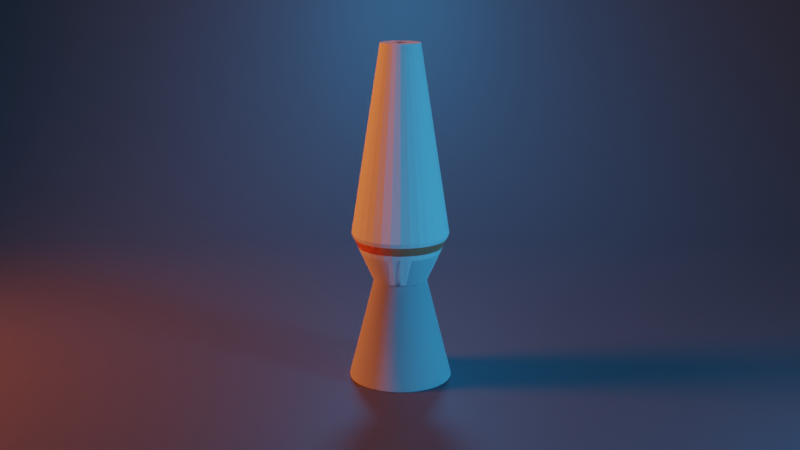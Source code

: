 # Source: LavaLamp.blend  (saved by Blender 3.1.7; exported with 4.5.12 LTS)
import bpy
from mathutils import Matrix  # noqa: F401  (used for matrix-valued properties, if any)

bpy.ops.wm.read_factory_settings(use_empty=True)
scene = bpy.context.scene
scene.name = 'Scene'

# ---- materials (node trees are filled in below, after node groups)
mat_lamp = bpy.data.materials.new('Lamp')
mat_lamp.use_transparent_shadow = False
mat_glass = bpy.data.materials.new('Glass')
mat_glass.use_transparent_shadow = False
mat_glass.use_raytrace_refraction = True
mat_glass.use_screen_refraction = True
mat_glass.thickness_mode = 'SLAB'
mat_plasma = bpy.data.materials.new('Plasma')
mat_plasma.use_transparent_shadow = False
mat_background = bpy.data.materials.new('Background')
mat_background.use_transparent_shadow = False

# ---- material node trees
mat_lamp.use_nodes = True; mat_lamp.node_tree.nodes.clear()
_N = mat_lamp.node_tree.nodes; _L = mat_lamp.node_tree.links
n0 = _N.new('ShaderNodeBsdfPrincipled'); n0.name = 'Principled BSDF'; n0.location = (10, 300)
n0.distribution = 'GGX'
n0.subsurface_method = 'RANDOM_WALK_SKIN'
n0.inputs[1].default_value = 0.515
n0.inputs[2].default_value = 1.0
n0.inputs[3].default_value = 1.45
n0.inputs[27].default_value = (0.0, 0.0, 0.0, 1.0)
n0.inputs[28].default_value = 1.0
n1 = _N.new('ShaderNodeOutputMaterial'); n1.name = 'Material Output'; n1.location = (300, 300)
_L.new(n0.outputs[0], n1.inputs[0])
n1.is_active_output = True
mat_glass.use_nodes = True; mat_glass.node_tree.nodes.clear()
_N = mat_glass.node_tree.nodes; _L = mat_glass.node_tree.links
n0 = _N.new('ShaderNodeBsdfPrincipled'); n0.name = 'Principled BSDF'; n0.location = (10, 300)
n0.distribution = 'GGX'
n0.subsurface_method = 'RANDOM_WALK_SKIN'
n0.inputs[0].default_value = (1.0, 0.2377, 0.1055, 1.0)
n0.inputs[2].default_value = 0.0
n0.inputs[3].default_value = 1.1
n0.inputs[18].default_value = 1.0
n0.inputs[27].default_value = (0.0, 0.0, 0.0, 1.0)
n0.inputs[28].default_value = 1.0
n1 = _N.new('ShaderNodeOutputMaterial'); n1.name = 'Material Output'; n1.location = (300, 300)
_L.new(n0.outputs[0], n1.inputs[0])
n1.is_active_output = True
mat_plasma.use_nodes = True; mat_plasma.node_tree.nodes.clear()
_N = mat_plasma.node_tree.nodes; _L = mat_plasma.node_tree.links
n0 = _N.new('ShaderNodeOutputMaterial'); n0.name = 'Material Output'; n0.location = (661, 506)
n1 = _N.new('ShaderNodeMixShader'); n1.name = 'Mix Shader.001'; n1.location = (456, 469)
n2 = _N.new('ShaderNodeFresnel'); n2.name = 'Fresnel'; n2.location = (-356, 582)
n2.inputs[0].default_value = 1.15
n3 = _N.new('ShaderNodeValToRGB'); n3.name = 'ColorRamp'; n3.location = (-127, 626)
while len(n3.color_ramp.elements) > 1: n3.color_ramp.elements.remove(n3.color_ramp.elements[-1])
n3.color_ramp.elements[0].position = 0.0; n3.color_ramp.elements[0].color = (0.0, 0.0, 0.0, 1.0)
_e = n3.color_ramp.elements.new(0.1718); _e.color = (1.0, 1.0, 1.0, 1.0)
n4 = _N.new('ShaderNodeBsdfPrincipled'); n4.name = 'Principled BSDF'; n4.location = (-128, 331)
n4.distribution = 'GGX'
n4.subsurface_method = 'RANDOM_WALK_SKIN'
n4.inputs[0].default_value = (0.328, 0.328, 0.328, 1.0)
n4.inputs[3].default_value = 1.45
n4.inputs[8].default_value = 1.0
n4.inputs[10].default_value = 1.0
n4.inputs[27].default_value = (0.0, 0.0, 0.0, 1.0)
n4.inputs[28].default_value = 1.0
n5 = _N.new('ShaderNodeEmission'); n5.name = 'Emission'; n5.location = (234, 263)
n5.inputs[0].default_value = (0.7991, 0.7991, 0.7991, 1.0)
n5.inputs[1].default_value = 3.9
_L.new(n2.outputs[0], n3.inputs[0])
_L.new(n4.outputs[0], n1.inputs[1])
_L.new(n5.outputs[0], n1.inputs[2])
_L.new(n3.outputs[0], n1.inputs[0])
_L.new(n1.outputs[0], n0.inputs[0])
n0.is_active_output = True
mat_background.use_nodes = True; mat_background.node_tree.nodes.clear()
_N = mat_background.node_tree.nodes; _L = mat_background.node_tree.links
n0 = _N.new('ShaderNodeBsdfPrincipled'); n0.name = 'Principled BSDF'; n0.location = (10, 300)
n0.distribution = 'GGX'
n0.subsurface_method = 'RANDOM_WALK_SKIN'
n0.inputs[0].default_value = (0.1107, 0.1107, 0.1107, 1.0)
n0.inputs[3].default_value = 1.45
n0.inputs[27].default_value = (0.0, 0.0, 0.0, 1.0)
n0.inputs[28].default_value = 1.0
n1 = _N.new('ShaderNodeOutputMaterial'); n1.name = 'Material Output'; n1.location = (300, 300)
_L.new(n0.outputs[0], n1.inputs[0])
n1.is_active_output = True

# ---- world
world_world = bpy.data.worlds.new('World'); scene.world = world_world
world_world.use_nodes = True; world_world.node_tree.nodes.clear()
_N = world_world.node_tree.nodes; _L = world_world.node_tree.links
n0 = _N.new('ShaderNodeOutputWorld'); n0.name = 'World Output'; n0.location = (300, 300)
n1 = _N.new('ShaderNodeBackground'); n1.name = 'Background'; n1.location = (10, 300)
n1.inputs[0].default_value = (0.05088, 0.05088, 0.05088, 1.0)
_L.new(n1.outputs[0], n0.inputs[0])
n0.is_active_output = True
world_world.color = (0.05088, 0.05088, 0.05088)
world_world.use_sun_shadow = False
world_world.sun_shadow_jitter_overblur = 0.0

# ---- cameras
cam_camera = bpy.data.cameras.new('Camera')

# ---- lights
light_area = bpy.data.lights.new('Area', 'AREA')
light_area.color = (0.7991, 0.1274, 0.009134)
light_area.transmission_factor = 0.0
light_area.energy = 60.24
light_area.shadow_soft_size = 2.27
light_area.shadow_maximum_resolution = 0.006
light_area.use_absolute_resolution = True
light_area.shape = 'RECTANGLE'
light_area.size = 2.27
light_area.size_y = 2.09
light_area_001 = bpy.data.lights.new('Area.001', 'AREA')
light_area_001.color = (0.009133, 0.3278, 0.7991)
light_area_001.transmission_factor = 0.0
light_area_001.energy = 25.21
light_area_001.shadow_soft_size = 1.79
light_area_001.shadow_maximum_resolution = 0.006
light_area_001.use_absolute_resolution = True
light_area_001.shape = 'RECTANGLE'
light_area_001.size = 1.79
light_area_001.size_y = 0.57
light_area_002 = bpy.data.lights.new('Area.002', 'AREA')
light_area_002.color = (0.009133, 0.3278, 0.7991)
light_area_002.transmission_factor = 0.0
light_area_002.energy = 18.69
light_area_002.shadow_soft_size = 1.0
light_area_002.shadow_maximum_resolution = 0.006
light_area_002.use_absolute_resolution = True
light_area_002.size = 1.0
light_area_002.size_y = 1.0

# ---- meshes
me_circle_009 = bpy.data.meshes.new('Circle.009')
me_circle_009.from_pydata([(0.0, 0.1052, 0.0), (-0.02052, 0.1032, 0.0), (-0.04026, 0.09719, 0.0), (-0.05844, 0.08747, 0.0), (-0.07439, 0.07439, 0.0), (-0.08747, 0.05844, 0.0), (-0.09719, 0.04026, 0.0), (-0.1032, 0.02052, 0.0), (-0.1052, -4.598e-09, 0.0), (-0.1032, -0.02052, 0.0), (-0.09719, -0.04026, 0.0), (-0.08747, -0.05844, 0.0), (-0.07439, -0.07439, 0.0), (-0.05844, -0.08747, 0.0), (-0.04026, -0.09719, 0.0), (-0.02052, -0.1032, 0.0), (9.197e-09, -0.1052, 0.0), (0.02052, -0.1032, 0.0), (0.04026, -0.09719, 0.0), (0.05844, -0.08747, 0.0), (0.07439, -0.07439, 0.0), (0.08747, -0.05844, 0.0), (0.09719, -0.04026, 0.0), (0.1032, -0.02052, 0.0), (0.1052, 1.254e-09, 0.0), (0.1032, 0.02052, 0.0), (0.09719, 0.04026, 0.0), (0.08747, 0.05844, 0.0), (0.07439, 0.07439, 0.0), (0.05844, 0.08747, 0.0), (0.04026, 0.09719, 0.0), (0.02052, 0.1032, 0.0), (-0.0105, 0.05277, 0.2042), (4.935e-10, 0.05381, 0.2042), (-0.02059, 0.04971, 0.2042), (-0.02989, 0.04474, 0.2042), (-0.03805, 0.03805, 0.2042), (-0.04474, 0.02989, 0.2042), (-0.04971, 0.02059, 0.2042), (-0.05277, 0.0105, 0.2042), (-0.05381, -2.686e-08, 0.2042), (-0.05277, -0.0105, 0.2042), (-0.04971, -0.02059, 0.2042), (-0.04474, -0.02989, 0.2042), (-0.03805, -0.03805, 0.2042), (-0.02989, -0.04474, 0.2042), (-0.02059, -0.04971, 0.2042), (-0.0105, -0.05277, 0.2042), (5.197e-09, -0.05381, 0.2042), (0.0105, -0.05277, 0.2042), (0.02059, -0.04971, 0.2042), (0.02989, -0.04474, 0.2042), (0.03805, -0.03805, 0.2042), (0.04474, -0.02989, 0.2042), (0.04971, -0.02059, 0.2042), (0.05277, -0.0105, 0.2042), (0.05381, -2.386e-08, 0.2042), (0.05277, 0.0105, 0.2042), (0.04971, 0.02059, 0.2042), (0.04474, 0.02989, 0.2042), (0.03805, 0.03805, 0.2042), (0.02989, 0.04474, 0.2042), (0.02059, 0.04971, 0.2042), (0.0105, 0.05277, 0.2042), (-0.007785, 0.03914, 0.6809), (2.018e-07, 0.0399, 0.6809), (-0.01527, 0.03687, 0.6809), (-0.02217, 0.03318, 0.6809), (-0.02822, 0.02822, 0.6809), (-0.03318, 0.02217, 0.6809), (-0.03687, 0.01527, 0.6809), (-0.03914, 0.007785, 0.6809), (-0.0399, -4.971e-08, 0.6809), (-0.03914, -0.007785, 0.6809), (-0.03687, -0.01527, 0.6809), (-0.03318, -0.02217, 0.6809), (-0.02822, -0.02822, 0.6809), (-0.02217, -0.03318, 0.6809), (-0.01527, -0.03687, 0.6809), (-0.007785, -0.03914, 0.6809), (2.053e-07, -0.0399, 0.6809), (0.007785, -0.03914, 0.6809), (0.01527, -0.03687, 0.6809), (0.02217, -0.03318, 0.6809), (0.02822, -0.02822, 0.6809), (0.03318, -0.02217, 0.6809), (0.03687, -0.01527, 0.6809), (0.03914, -0.007785, 0.6809), (0.0399, -4.749e-08, 0.6809), (0.03914, 0.007785, 0.6809), (0.03687, 0.01527, 0.6809), (0.03318, 0.02217, 0.6809), (0.02822, 0.02822, 0.6809), (0.02217, 0.03318, 0.6809), (0.01527, 0.03687, 0.6809), (0.007785, 0.03914, 0.6809), (-0.04694, -0.01944, 0.6103), (-0.04984, -0.009913, 0.6103), (0.05081, -4.676e-08, 0.6103), (0.04984, -0.009913, 0.6103), (-0.04225, -0.02823, 0.6103), (0.04984, 0.009913, 0.6103), (-0.03593, -0.03593, 0.6103), (0.04694, 0.01944, 0.6103), (-0.02823, -0.04225, 0.6103), (0.04225, 0.02823, 0.6103), (-0.01944, -0.04694, 0.6103), (-0.009913, 0.04984, 0.6103), (1.648e-07, 0.05081, 0.6103), (0.03593, 0.03593, 0.6103), (-0.009913, -0.04984, 0.6103), (-0.01944, 0.04694, 0.6103), (0.02823, 0.04225, 0.6103), (1.692e-07, -0.05081, 0.6103), (-0.02823, 0.04225, 0.6103), (0.01944, 0.04694, 0.6103), (0.009913, -0.04984, 0.6103), (-0.03593, 0.03593, 0.6103), (0.009913, 0.04984, 0.6103), (0.01944, -0.04694, 0.6103), (-0.04225, 0.02823, 0.6103), (0.02823, -0.04225, 0.6103), (-0.04694, 0.01944, 0.6103), (0.03593, -0.03593, 0.6103), (-0.04984, 0.009913, 0.6103), (0.04225, -0.02823, 0.6103), (-0.05081, -4.959e-08, 0.6103), (0.04694, -0.01944, 0.6103), (-0.08058, 0.01603, 0.2671), (-0.07591, 0.03144, 0.2671), (0.06832, -0.04565, 0.2671), (0.0581, -0.0581, 0.2671), (-0.08216, -4.101e-08, 0.2671), (0.07591, -0.03144, 0.2671), (-0.08058, -0.01603, 0.2671), (0.08058, -0.01603, 0.2671), (-0.07591, -0.03144, 0.2671), (0.08216, -3.644e-08, 0.2671), (-0.06832, -0.04565, 0.2671), (0.08058, 0.01603, 0.2671), (-0.0581, -0.0581, 0.2671), (0.07591, 0.03144, 0.2671), (-0.04565, -0.06832, 0.2671), (0.06832, 0.04565, 0.2671), (-0.03144, -0.07591, 0.2671), (-0.01603, 0.08058, 0.2671), (2.471e-09, 0.08216, 0.2671), (0.0581, 0.0581, 0.2671), (-0.01603, -0.08058, 0.2671), (-0.03144, 0.07591, 0.2671), (0.04565, 0.06832, 0.2671), (9.654e-09, -0.08216, 0.2671), (-0.04565, 0.06832, 0.2671), (0.03144, 0.07591, 0.2671), (0.01603, -0.08058, 0.2671), (-0.0581, 0.0581, 0.2671), (0.01603, 0.08058, 0.2671), (0.03144, -0.07591, 0.2671), (-0.06832, 0.04565, 0.2671), (0.04565, -0.06832, 0.2671)], [], [(1, 0, 31, 30, 29, 28, 27, 26, 25, 24, 23, 22, 21, 20, 19, 18, 17, 16, 15, 14, 13, 12, 11, 10, 9, 8, 7, 6, 5, 4, 3, 2), (11, 12, 44, 43), (25, 26, 58, 57), (12, 13, 45, 44), (26, 27, 59, 58), (13, 14, 46, 45), (0, 1, 32, 33), (27, 28, 60, 59), (14, 15, 47, 46), (1, 2, 34, 32), (28, 29, 61, 60), (15, 16, 48, 47), (2, 3, 35, 34), (29, 30, 62, 61), (16, 17, 49, 48), (3, 4, 36, 35), (30, 31, 63, 62), (17, 18, 50, 49), (4, 5, 37, 36), (31, 0, 33, 63), (18, 19, 51, 50), (5, 6, 38, 37), (19, 20, 52, 51), (6, 7, 39, 38), (20, 21, 53, 52), (7, 8, 40, 39), (21, 22, 54, 53), (8, 9, 41, 40), (22, 23, 55, 54), (9, 10, 42, 41), (23, 24, 56, 55), (10, 11, 43, 42), (24, 25, 57, 56), (97, 96, 74, 73), (64, 66, 67, 68, 69, 70, 71, 72, 73, 74, 75, 76, 77, 78, 79, 80, 81, 82, 83, 84, 85, 86, 87, 88, 89, 90, 91, 92, 93, 94, 95, 65), (99, 98, 88, 87), (96, 100, 75, 74), (98, 101, 89, 88), (100, 102, 76, 75), (101, 103, 90, 89), (102, 104, 77, 76), (103, 105, 91, 90), (104, 106, 78, 77), (108, 107, 64, 65), (105, 109, 92, 91), (106, 110, 79, 78), (107, 111, 66, 64), (109, 112, 93, 92), (110, 113, 80, 79), (111, 114, 67, 66), (112, 115, 94, 93), (113, 116, 81, 80), (114, 117, 68, 67), (115, 118, 95, 94), (116, 119, 82, 81), (117, 120, 69, 68), (118, 108, 65, 95), (119, 121, 83, 82), (120, 122, 70, 69), (121, 123, 84, 83), (122, 124, 71, 70), (123, 125, 85, 84), (124, 126, 72, 71), (125, 127, 86, 85), (126, 97, 73, 72), (127, 99, 87, 86), (51, 52, 131, 159), (37, 38, 129, 158), (50, 51, 159, 157), (63, 33, 146, 156), (36, 37, 158, 155), (49, 50, 157, 154), (62, 63, 156, 153), (35, 36, 155, 152), (48, 49, 154, 151), (61, 62, 153, 150), (34, 35, 152, 149), (47, 48, 151, 148), (60, 61, 150, 147), (32, 34, 149, 145), (46, 47, 148, 144), (59, 60, 147, 143), (33, 32, 145, 146), (45, 46, 144, 142), (58, 59, 143, 141), (44, 45, 142, 140), (57, 58, 141, 139), (43, 44, 140, 138), (56, 57, 139, 137), (42, 43, 138, 136), (55, 56, 137, 135), (41, 42, 136, 134), (54, 55, 135, 133), (40, 41, 134, 132), (53, 54, 133, 130), (39, 40, 132, 128), (52, 53, 130, 131), (38, 39, 128, 129), (34, 32, 33, 63, 62, 61, 60, 59, 58, 57, 56, 55, 54, 53, 52, 51, 50, 49, 48, 47, 46, 45, 44, 43, 42, 41, 40, 39, 38, 37, 36, 35)])
me_circle_009.polygons.foreach_set('use_smooth', [True] * 99)
_uv = me_circle_009.uv_layers.new(name='UVMap')
_uv.uv.foreach_set('vector', [0.0, 0.0, 0.0, 0.0, 0.0, 0.0, 0.0, 0.0, 0.0, 0.0, 0.0, 0.0, 0.0, 0.0, 0.0, 0.0, 0.0, 0.0, 0.0, 0.0, 0.0, 0.0, 0.0, 0.0, 0.0, 0.0, 0.0, 0.0, 0.0, 0.0, 0.0, 0.0, 0.0, 0.0, 0.0, 0.0, 0.0, 0.0, 0.0, 0.0, 0.0, 0.0, 0.0, 0.0, 0.0, 0.0, 0.0, 0.0, 0.0, 0.0, 0.0, 0.0, 0.0, 0.0, 0.0, 0.0, 0.0, 0.0, 0.0, 0.0, 0.0, 0.0, 0.0, 0.0, 0.0, 0.0, 0.0, 0.0, 0.0, 0.0, 0.0, 0.0, 0.0, 0.0, 0.0, 0.0, 0.0, 0.0, 0.0, 0.0, 0.0, 0.0, 0.0, 0.0, 0.0, 0.0, 0.0, 0.0, 0.0, 0.0, 0.0, 0.0, 0.0, 0.0, 0.0, 0.0, 0.0, 0.0, 0.0, 0.0, 0.0, 0.0, 0.0, 0.0, 0.0, 0.0, 0.0, 0.0, 0.0, 0.0, 0.0, 0.0, 0.0, 0.0, 0.0, 0.0, 0.0, 0.0, 0.0, 0.0, 0.0, 0.0, 0.0, 0.0, 0.0, 0.0, 0.0, 0.0, 0.0, 0.0, 0.0, 0.0, 0.0, 0.0, 0.0, 0.0, 0.0, 0.0, 0.0, 0.0, 0.0, 0.0, 0.0, 0.0, 0.0, 0.0, 0.0, 0.0, 0.0, 0.0, 0.0, 0.0, 0.0, 0.0, 0.0, 0.0, 0.0, 0.0, 0.0, 0.0, 0.0, 0.0, 0.0, 0.0, 0.0, 0.0, 0.0, 0.0, 0.0, 0.0, 0.0, 0.0, 0.0, 0.0, 0.0, 0.0, 0.0, 0.0, 0.0, 0.0, 0.0, 0.0, 0.0, 0.0, 0.0, 0.0, 0.0, 0.0, 0.0, 0.0, 0.0, 0.0, 0.0, 0.0, 0.0, 0.0, 0.0, 0.0, 0.0, 0.0, 0.0, 0.0, 0.0, 0.0, 0.0, 0.0, 0.0, 0.0, 0.0, 0.0, 0.0, 0.0, 0.0, 0.0, 0.0, 0.0, 0.0, 0.0, 0.0, 0.0, 0.0, 0.0, 0.0, 0.0, 0.0, 0.0, 0.0, 0.0, 0.0, 0.0, 0.0, 0.0, 0.0, 0.0, 0.0, 0.0, 0.0, 0.0, 0.0, 0.0, 0.0, 0.0, 0.0, 0.0, 0.0, 0.0, 0.0, 0.0, 0.0, 0.0, 0.0, 0.0, 0.0, 0.0, 0.0, 0.0, 0.0, 0.0, 0.0, 0.0, 0.0, 0.0, 0.0, 0.0, 0.0, 0.0, 0.0, 0.0, 0.0, 0.0, 0.0, 0.0, 0.0, 0.0, 0.0, 0.0, 0.0, 0.0, 0.0, 0.0, 0.0, 0.0, 0.0, 0.0, 0.0, 0.0, 0.0, 0.0, 0.0, 0.0, 0.0, 0.0, 0.0, 0.0, 0.0, 0.0, 0.0, 0.0, 0.0, 0.0, 0.0, 0.0, 0.0, 0.0, 0.0, 0.0, 0.0, 0.0, 0.0, 0.0, 0.0, 0.0, 0.0, 0.0, 0.0, 0.0, 0.0, 0.0, 0.0, 0.0, 0.0, 0.0, 0.0, 0.0, 0.0, 0.0, 0.0, 0.0, 0.0, 0.0, 0.0, 0.0, 0.0, 0.0, 0.0, 0.0, 0.0, 0.0, 0.0, 0.0, 0.0, 0.0, 0.0, 0.0, 0.0, 0.0, 0.0, 0.0, 0.0, 0.0, 0.0, 0.0, 0.0, 0.0, 0.0, 0.0, 0.0, 0.0, 0.0, 0.0, 0.0, 0.0, 0.0, 0.0, 0.0, 0.0, 0.0, 0.0, 0.0, 0.0, 0.0, 0.0, 0.0, 0.0, 0.0, 0.0, 0.0, 0.0, 0.0, 0.0, 0.0, 0.0, 0.0, 0.0, 0.0, 0.0, 0.0, 0.0, 0.0, 0.0, 0.0, 0.0, 0.0, 0.0, 0.0, 0.0, 0.0, 0.0, 0.0, 0.0, 0.0, 0.0, 0.0, 0.0, 0.0, 0.0, 0.0, 0.0, 0.0, 0.0, 0.0, 0.0, 0.0, 0.0, 0.0, 0.0, 0.0, 0.0, 0.0, 0.0, 0.0, 0.0, 0.0, 0.0, 0.0, 0.0, 0.0, 0.0, 0.0, 0.0, 0.0, 0.0, 0.0, 0.0, 0.0, 0.0, 0.0, 0.0, 0.0, 0.0, 0.0, 0.0, 0.0, 0.0, 0.0, 0.0, 0.0, 0.0, 0.0, 0.0, 0.0, 0.0, 0.0, 0.0, 0.0, 0.0, 0.0, 0.0, 0.0, 0.0, 0.0, 0.0, 0.0, 0.0, 0.0, 0.0, 0.0, 0.0, 0.0, 0.0, 0.0, 0.0, 0.0, 0.0, 0.0, 0.0, 0.0, 0.0, 0.0, 0.0, 0.0, 0.0, 0.0, 0.0, 0.0, 0.0, 0.0, 0.0, 0.0, 0.0, 0.0, 0.0, 0.0, 0.0, 0.0, 0.0, 0.0, 0.0, 0.0, 0.0, 0.0, 0.0, 0.0, 0.0, 0.0, 0.0, 0.0, 0.0, 0.0, 0.0, 0.0, 0.0, 0.0, 0.0, 0.0, 0.0, 0.0, 0.0, 0.0, 0.0, 0.0, 0.0, 0.0, 0.0, 0.0, 0.0, 0.0, 0.0, 0.0, 0.0, 0.0, 0.0, 0.0, 0.0, 0.0, 0.0, 0.0, 0.0, 0.0, 0.0, 0.0, 0.0, 0.0, 0.0, 0.0, 0.0, 0.0, 0.0, 0.0, 0.0, 0.0, 0.0, 0.0, 0.0, 0.0, 0.0, 0.0, 0.0, 0.0, 0.0, 0.0, 0.0, 0.0, 0.0, 0.0, 0.0, 0.0, 0.0, 0.0, 0.0, 0.0, 0.0, 0.0, 0.0, 0.0, 0.0, 0.0, 0.0, 0.0, 0.0, 0.0, 0.0, 0.0, 0.0, 0.0, 0.0, 0.0, 0.0, 0.0, 0.0, 0.0, 0.0, 0.0, 0.0, 0.0, 0.0, 0.0, 0.0, 0.0, 0.0, 0.0, 0.0, 0.0, 0.0, 0.0, 0.0, 0.0, 0.0, 0.0, 0.0, 0.0, 0.0, 0.0, 0.0, 0.0, 0.0, 0.0, 0.0, 0.0, 0.0, 0.0, 0.0, 0.0, 0.0, 0.0, 0.0, 0.0, 0.0, 0.0, 0.0, 0.0, 0.0, 0.0, 0.0, 0.0, 0.0, 0.0, 0.0, 0.0, 0.0, 0.0, 0.0, 0.0, 0.0, 0.0, 0.0, 0.0, 0.0, 0.0, 0.0, 0.0, 0.0, 0.0, 0.0, 0.0, 0.0, 0.0, 0.0, 0.0, 0.0, 0.0, 0.0, 0.0, 0.0, 0.0, 0.0, 0.0, 0.0, 0.0, 0.0, 0.0, 0.0, 0.0, 0.0, 0.0, 0.0, 0.0, 0.0, 0.0, 0.0, 0.0, 0.0, 0.0, 0.0, 0.0, 0.0, 0.0, 0.0, 0.0, 0.0, 0.0, 0.0, 0.0, 0.0, 0.0, 0.0, 0.0, 0.0, 0.0, 0.0, 0.0, 0.0, 0.0, 0.0, 0.0, 0.0, 0.0, 0.0, 0.0, 0.0, 0.0, 0.0, 0.0, 0.0, 0.0, 0.0, 0.0, 0.0, 0.0, 0.0, 0.0, 0.0, 0.0, 0.0, 0.0, 0.0, 0.0, 0.0, 0.0, 0.0, 0.0, 0.0, 0.0, 0.0, 0.0, 0.0, 0.0, 0.0, 0.0, 0.0, 0.0, 0.0, 0.0, 0.0, 0.0, 0.0, 0.0, 0.0, 0.0, 0.0, 0.0, 0.0, 0.0, 0.0, 0.0, 0.0, 0.0, 0.0, 0.0, 0.0, 0.0, 0.0, 0.0, 0.0, 0.0, 0.0, 0.0, 0.0, 0.0, 0.0, 0.0, 0.0, 0.0, 0.0, 0.0, 0.0, 0.0, 0.0, 0.0, 0.0, 0.0, 0.0, 0.0, 0.0, 0.0, 0.0, 0.0, 0.0, 0.0, 0.0, 0.0, 0.0, 0.0, 0.0, 0.0, 0.0, 0.0, 0.0, 0.0, 0.0, 0.0, 0.0, 0.0, 0.0, 0.0, 0.0, 0.0, 0.0, 0.0, 0.0, 0.0, 0.0, 0.0, 0.0, 0.0, 0.0, 0.0, 0.0, 0.0, 0.0, 0.0, 0.0, 0.0, 0.0, 0.0, 0.0, 0.0, 0.0, 0.0, 0.0, 0.0, 0.0, 0.0, 0.0, 0.0, 0.0, 0.0, 0.0, 0.0, 0.0, 0.0, 0.0, 0.0, 0.0, 0.0, 0.0, 0.0, 0.0, 0.0, 0.0, 0.0, 0.0, 0.0, 0.0, 0.0, 0.0, 0.0, 0.0, 0.0, 0.0, 0.0, 0.0, 0.0, 0.0, 0.0, 0.0, 0.0, 0.0, 0.0, 0.0, 0.0, 0.0, 0.0, 0.0, 0.0, 0.0, 0.0, 0.0, 0.0, 0.0, 0.0, 0.0, 0.0, 0.0, 0.0, 0.0, 0.0, 0.0, 0.0, 0.0, 0.0, 0.0, 0.0, 0.0, 0.0, 0.0, 0.0, 0.0, 0.0, 0.0, 0.0, 0.0, 0.0, 0.0, 0.0, 0.0, 0.0, 0.0, 0.0, 0.0, 0.0, 0.0, 0.0, 0.0, 0.0, 0.0, 0.0, 0.0, 0.0, 0.0, 0.0, 0.0, 0.0, 0.0, 0.0, 0.0, 0.0, 0.0, 0.0, 0.0, 0.0, 0.0, 0.0, 0.0, 0.0, 0.0, 0.0, 0.0, 0.0, 0.0, 0.0, 0.0, 0.0, 0.0, 0.0, 0.0, 0.0, 0.0, 0.0, 0.0, 0.0, 0.0, 0.0, 0.0, 0.0, 0.0, 0.0, 0.0, 0.0, 0.0])
me_circle_009.materials.append(mat_lamp)
me_circle_009.use_remesh_fix_poles = True
me_circle_009.use_remesh_preserve_attributes = False
me_circle_009.update()
me_circle_001 = bpy.data.meshes.new('Circle.001')
me_circle_001.from_pydata([(-0.01917, 0.09639, 0.3028), (3.594e-09, 0.09827, 0.3028), (-0.03761, 0.09079, 0.3028), (-0.0546, 0.08171, 0.3028), (-0.06949, 0.06949, 0.3028), (-0.08171, 0.0546, 0.3028), (-0.09079, 0.03761, 0.3028), (-0.09639, 0.01917, 0.3028), (-0.09827, -4.905e-08, 0.3028), (-0.09639, -0.01917, 0.3028), (-0.09079, -0.03761, 0.3028), (-0.08171, -0.0546, 0.3028), (-0.06949, -0.06949, 0.3028), (-0.0546, -0.08171, 0.3028), (-0.03761, -0.09079, 0.3028), (-0.01917, -0.09639, 0.3028), (1.219e-08, -0.09827, 0.3028), (0.01917, -0.09639, 0.3028), (0.03761, -0.09079, 0.3028), (0.0546, -0.08171, 0.3028), (0.06949, -0.06949, 0.3028), (0.08171, -0.0546, 0.3028), (0.09079, -0.03761, 0.3028), (0.09639, -0.01917, 0.3028), (0.09827, -4.358e-08, 0.3028), (0.09639, 0.01917, 0.3028), (0.09079, 0.03761, 0.3028), (0.08171, 0.0546, 0.3028), (0.06949, 0.06949, 0.3028), (0.0546, 0.08171, 0.3028), (0.03761, 0.09079, 0.3028), (0.01917, 0.09639, 0.3028), (-0.04694, -0.01944, 0.6103), (-0.04984, -0.009913, 0.6103), (0.05081, -4.676e-08, 0.6103), (0.04984, -0.009913, 0.6103), (-0.04225, -0.02823, 0.6103), (0.04984, 0.009913, 0.6103), (-0.03593, -0.03593, 0.6103), (0.04694, 0.01944, 0.6103), (-0.02823, -0.04225, 0.6103), (0.04225, 0.02823, 0.6103), (-0.01944, -0.04694, 0.6103), (-0.009913, 0.04984, 0.6103), (1.648e-07, 0.05081, 0.6103), (0.03593, 0.03593, 0.6103), (-0.009913, -0.04984, 0.6103), (-0.01944, 0.04694, 0.6103), (0.02823, 0.04225, 0.6103), (1.692e-07, -0.05081, 0.6103), (-0.02823, 0.04225, 0.6103), (0.01944, 0.04694, 0.6103), (0.009913, -0.04984, 0.6103), (-0.03593, 0.03593, 0.6103), (0.009913, 0.04984, 0.6103), (0.01944, -0.04694, 0.6103), (-0.04225, 0.02823, 0.6103), (0.02823, -0.04225, 0.6103), (-0.04694, 0.01944, 0.6103), (0.03593, -0.03593, 0.6103), (-0.04984, 0.009913, 0.6103), (0.04225, -0.02823, 0.6103), (-0.05081, -4.959e-08, 0.6103), (0.04694, -0.01944, 0.6103), (-0.08058, 0.01603, 0.2671), (-0.07591, 0.03144, 0.2671), (0.06832, -0.04565, 0.2671), (0.0581, -0.0581, 0.2671), (-0.08216, -4.101e-08, 0.2671), (0.07591, -0.03144, 0.2671), (-0.08058, -0.01603, 0.2671), (0.08058, -0.01603, 0.2671), (-0.07591, -0.03144, 0.2671), (0.08216, -3.644e-08, 0.2671), (-0.06832, -0.04565, 0.2671), (0.08058, 0.01603, 0.2671), (-0.0581, -0.0581, 0.2671), (0.07591, 0.03144, 0.2671), (-0.04565, -0.06832, 0.2671), (0.06832, 0.04565, 0.2671), (-0.03144, -0.07591, 0.2671), (-0.01603, 0.08058, 0.2671), (2.471e-09, 0.08216, 0.2671), (0.0581, 0.0581, 0.2671), (-0.01603, -0.08058, 0.2671), (-0.03144, 0.07591, 0.2671), (0.04565, 0.06832, 0.2671), (9.654e-09, -0.08216, 0.2671), (-0.04565, 0.06832, 0.2671), (0.03144, 0.07591, 0.2671), (0.01603, -0.08058, 0.2671), (-0.0581, 0.0581, 0.2671), (0.01603, 0.08058, 0.2671), (0.03144, -0.07591, 0.2671), (-0.06832, 0.04565, 0.2671), (0.04565, -0.06832, 0.2671)], [], [(65, 64, 7, 6), (67, 66, 21, 20), (64, 68, 8, 7), (66, 69, 22, 21), (68, 70, 9, 8), (69, 71, 23, 22), (70, 72, 10, 9), (71, 73, 24, 23), (72, 74, 11, 10), (73, 75, 25, 24), (74, 76, 12, 11), (75, 77, 26, 25), (76, 78, 13, 12), (77, 79, 27, 26), (78, 80, 14, 13), (82, 81, 0, 1), (79, 83, 28, 27), (80, 84, 15, 14), (81, 85, 2, 0), (83, 86, 29, 28), (84, 87, 16, 15), (85, 88, 3, 2), (86, 89, 30, 29), (87, 90, 17, 16), (88, 91, 4, 3), (89, 92, 31, 30), (90, 93, 18, 17), (91, 94, 5, 4), (92, 82, 1, 31), (93, 95, 19, 18), (94, 65, 6, 5), (95, 67, 20, 19), (22, 23, 35, 63), (8, 9, 33, 62), (21, 22, 63, 61), (7, 8, 62, 60), (20, 21, 61, 59), (6, 7, 60, 58), (19, 20, 59, 57), (5, 6, 58, 56), (18, 19, 57, 55), (31, 1, 44, 54), (4, 5, 56, 53), (17, 18, 55, 52), (30, 31, 54, 51), (3, 4, 53, 50), (16, 17, 52, 49), (29, 30, 51, 48), (2, 3, 50, 47), (15, 16, 49, 46), (28, 29, 48, 45), (0, 2, 47, 43), (14, 15, 46, 42), (27, 28, 45, 41), (1, 0, 43, 44), (13, 14, 42, 40), (26, 27, 41, 39), (12, 13, 40, 38), (25, 26, 39, 37), (11, 12, 38, 36), (24, 25, 37, 34), (10, 11, 36, 32), (23, 24, 34, 35), (9, 10, 32, 33)])
me_circle_001.polygons.foreach_set('use_smooth', [True] * 64)
_uv = me_circle_001.uv_layers.new(name='UVMap')
_uv.uv.foreach_set('vector', [0.0, 0.0, 0.0, 0.0, 0.0, 0.0, 0.0, 0.0, 0.0, 0.0, 0.0, 0.0, 0.0, 0.0, 0.0, 0.0, 0.0, 0.0, 0.0, 0.0, 0.0, 0.0, 0.0, 0.0, 0.0, 0.0, 0.0, 0.0, 0.0, 0.0, 0.0, 0.0, 0.0, 0.0, 0.0, 0.0, 0.0, 0.0, 0.0, 0.0, 0.0, 0.0, 0.0, 0.0, 0.0, 0.0, 0.0, 0.0, 0.0, 0.0, 0.0, 0.0, 0.0, 0.0, 0.0, 0.0, 0.0, 0.0, 0.0, 0.0, 0.0, 0.0, 0.0, 0.0, 0.0, 0.0, 0.0, 0.0, 0.0, 0.0, 0.0, 0.0, 0.0, 0.0, 0.0, 0.0, 0.0, 0.0, 0.0, 0.0, 0.0, 0.0, 0.0, 0.0, 0.0, 0.0, 0.0, 0.0, 0.0, 0.0, 0.0, 0.0, 0.0, 0.0, 0.0, 0.0, 0.0, 0.0, 0.0, 0.0, 0.0, 0.0, 0.0, 0.0, 0.0, 0.0, 0.0, 0.0, 0.0, 0.0, 0.0, 0.0, 0.0, 0.0, 0.0, 0.0, 0.0, 0.0, 0.0, 0.0, 0.0, 0.0, 0.0, 0.0, 0.0, 0.0, 0.0, 0.0, 0.0, 0.0, 0.0, 0.0, 0.0, 0.0, 0.0, 0.0, 0.0, 0.0, 0.0, 0.0, 0.0, 0.0, 0.0, 0.0, 0.0, 0.0, 0.0, 0.0, 0.0, 0.0, 0.0, 0.0, 0.0, 0.0, 0.0, 0.0, 0.0, 0.0, 0.0, 0.0, 0.0, 0.0, 0.0, 0.0, 0.0, 0.0, 0.0, 0.0, 0.0, 0.0, 0.0, 0.0, 0.0, 0.0, 0.0, 0.0, 0.0, 0.0, 0.0, 0.0, 0.0, 0.0, 0.0, 0.0, 0.0, 0.0, 0.0, 0.0, 0.0, 0.0, 0.0, 0.0, 0.0, 0.0, 0.0, 0.0, 0.0, 0.0, 0.0, 0.0, 0.0, 0.0, 0.0, 0.0, 0.0, 0.0, 0.0, 0.0, 0.0, 0.0, 0.0, 0.0, 0.0, 0.0, 0.0, 0.0, 0.0, 0.0, 0.0, 0.0, 0.0, 0.0, 0.0, 0.0, 0.0, 0.0, 0.0, 0.0, 0.0, 0.0, 0.0, 0.0, 0.0, 0.0, 0.0, 0.0, 0.0, 0.0, 0.0, 0.0, 0.0, 0.0, 0.0, 0.0, 0.0, 0.0, 0.0, 0.0, 0.0, 0.0, 0.0, 0.0, 0.0, 0.0, 0.0, 0.0, 0.0, 0.0, 0.0, 0.0, 0.0, 0.0, 0.0, 0.0, 0.0, 0.0, 0.0, 0.0, 0.0, 0.0, 0.0, 0.0, 0.0, 0.0, 0.0, 0.0, 0.0, 0.0, 0.0, 0.0, 0.0, 0.0, 0.0, 0.0, 0.0, 0.0, 0.0, 0.0, 0.0, 0.0, 0.0, 0.0, 0.0, 0.0, 0.0, 0.0, 0.0, 0.0, 0.0, 0.0, 0.0, 0.0, 0.0, 0.0, 0.0, 0.0, 0.0, 0.0, 0.0, 0.0, 0.0, 0.0, 0.0, 0.0, 0.0, 0.0, 0.0, 0.0, 0.0, 0.0, 0.0, 0.0, 0.0, 0.0, 0.0, 0.0, 0.0, 0.0, 0.0, 0.0, 0.0, 0.0, 0.0, 0.0, 0.0, 0.0, 0.0, 0.0, 0.0, 0.0, 0.0, 0.0, 0.0, 0.0, 0.0, 0.0, 0.0, 0.0, 0.0, 0.0, 0.0, 0.0, 0.0, 0.0, 0.0, 0.0, 0.0, 0.0, 0.0, 0.0, 0.0, 0.0, 0.0, 0.0, 0.0, 0.0, 0.0, 0.0, 0.0, 0.0, 0.0, 0.0, 0.0, 0.0, 0.0, 0.0, 0.0, 0.0, 0.0, 0.0, 0.0, 0.0, 0.0, 0.0, 0.0, 0.0, 0.0, 0.0, 0.0, 0.0, 0.0, 0.0, 0.0, 0.0, 0.0, 0.0, 0.0, 0.0, 0.0, 0.0, 0.0, 0.0, 0.0, 0.0, 0.0, 0.0, 0.0, 0.0, 0.0, 0.0, 0.0, 0.0, 0.0, 0.0, 0.0, 0.0, 0.0, 0.0, 0.0, 0.0, 0.0, 0.0, 0.0, 0.0, 0.0, 0.0, 0.0, 0.0, 0.0, 0.0, 0.0, 0.0, 0.0, 0.0, 0.0, 0.0, 0.0, 0.0, 0.0, 0.0, 0.0, 0.0, 0.0, 0.0, 0.0, 0.0, 0.0, 0.0, 0.0, 0.0, 0.0, 0.0, 0.0, 0.0, 0.0, 0.0, 0.0, 0.0, 0.0, 0.0, 0.0, 0.0, 0.0, 0.0, 0.0, 0.0, 0.0, 0.0, 0.0, 0.0, 0.0, 0.0, 0.0, 0.0, 0.0, 0.0, 0.0, 0.0, 0.0, 0.0, 0.0, 0.0, 0.0, 0.0, 0.0, 0.0, 0.0, 0.0, 0.0, 0.0, 0.0, 0.0, 0.0, 0.0, 0.0, 0.0, 0.0, 0.0, 0.0, 0.0, 0.0, 0.0, 0.0, 0.0, 0.0, 0.0, 0.0, 0.0, 0.0, 0.0, 0.0, 0.0])
me_circle_001.materials.append(mat_glass)
me_circle_001.use_remesh_fix_poles = True
me_circle_001.use_remesh_preserve_attributes = False
me_circle_001.update()
me_cylinder = bpy.data.meshes.new('Cylinder')
me_cylinder.from_pydata([(0.0, 0.02911, -0.1533), (0.0, 0.02911, 0.1533), (0.005679, 0.02855, -0.1533), (0.005679, 0.02855, 0.1533), (0.01114, 0.02689, -0.1533), (0.01114, 0.02689, 0.1533), (0.01617, 0.0242, -0.1533), (0.01617, 0.0242, 0.1533), (0.02058, 0.02058, -0.1533), (0.02058, 0.02058, 0.1533), (0.0242, 0.01617, -0.1533), (0.0242, 0.01617, 0.1533), (0.02689, 0.01114, -0.1533), (0.02689, 0.01114, 0.1533), (0.02855, 0.005679, -0.1533), (0.02855, 0.005679, 0.1533), (0.02911, -1.272e-09, -0.1533), (0.02911, -1.272e-09, 0.1533), (0.02855, -0.005679, -0.1533), (0.02855, -0.005679, 0.1533), (0.02689, -0.01114, -0.1533), (0.02689, -0.01114, 0.1533), (0.0242, -0.01617, -0.1533), (0.0242, -0.01617, 0.1533), (0.02058, -0.02058, -0.1533), (0.02058, -0.02058, 0.1533), (0.01617, -0.0242, -0.1533), (0.01617, -0.0242, 0.1533), (0.01114, -0.02689, -0.1533), (0.01114, -0.02689, 0.1533), (0.005679, -0.02855, -0.1533), (0.005679, -0.02855, 0.1533), (-2.545e-09, -0.02911, -0.1533), (-2.545e-09, -0.02911, 0.1533), (-0.005679, -0.02855, -0.1533), (-0.005679, -0.02855, 0.1533), (-0.01114, -0.02689, -0.1533), (-0.01114, -0.02689, 0.1533), (-0.01617, -0.0242, -0.1533), (-0.01617, -0.0242, 0.1533), (-0.02058, -0.02058, -0.1533), (-0.02058, -0.02058, 0.1533), (-0.0242, -0.01617, -0.1533), (-0.0242, -0.01617, 0.1533), (-0.02689, -0.01114, -0.1533), (-0.02689, -0.01114, 0.1533), (-0.02855, -0.005679, -0.1533), (-0.02855, -0.005679, 0.1533), (-0.02911, 3.471e-10, -0.1533), (-0.02911, 3.471e-10, 0.1533), (-0.02855, 0.005679, -0.1533), (-0.02855, 0.005679, 0.1533), (-0.02689, 0.01114, -0.1533), (-0.02689, 0.01114, 0.1533), (-0.0242, 0.01617, -0.1533), (-0.0242, 0.01617, 0.1533), (-0.02058, 0.02058, -0.1533), (-0.02058, 0.02058, 0.1533), (-0.01617, 0.0242, -0.1533), (-0.01617, 0.0242, 0.1533), (-0.01114, 0.02689, -0.1533), (-0.01114, 0.02689, 0.1533), (-0.005679, 0.02855, -0.1533), (-0.005679, 0.02855, 0.1533)], [], [(0, 1, 3, 2), (2, 3, 5, 4), (4, 5, 7, 6), (6, 7, 9, 8), (8, 9, 11, 10), (10, 11, 13, 12), (12, 13, 15, 14), (14, 15, 17, 16), (16, 17, 19, 18), (18, 19, 21, 20), (20, 21, 23, 22), (22, 23, 25, 24), (24, 25, 27, 26), (26, 27, 29, 28), (28, 29, 31, 30), (30, 31, 33, 32), (32, 33, 35, 34), (34, 35, 37, 36), (36, 37, 39, 38), (38, 39, 41, 40), (40, 41, 43, 42), (42, 43, 45, 44), (44, 45, 47, 46), (46, 47, 49, 48), (48, 49, 51, 50), (50, 51, 53, 52), (52, 53, 55, 54), (54, 55, 57, 56), (56, 57, 59, 58), (58, 59, 61, 60), (3, 1, 63, 61, 59, 57, 55, 53, 51, 49, 47, 45, 43, 41, 39, 37, 35, 33, 31, 29, 27, 25, 23, 21, 19, 17, 15, 13, 11, 9, 7, 5), (60, 61, 63, 62), (62, 63, 1, 0), (0, 2, 4, 6, 8, 10, 12, 14, 16, 18, 20, 22, 24, 26, 28, 30, 32, 34, 36, 38, 40, 42, 44, 46, 48, 50, 52, 54, 56, 58, 60, 62)])
_uv = me_cylinder.uv_layers.new(name='UVMap')
_uv.uv.foreach_set('vector', [1.0, 0.5, 1.0, 1.0, 0.9688, 1.0, 0.9688, 0.5, 0.9688, 0.5, 0.9688, 1.0, 0.9375, 1.0, 0.9375, 0.5, 0.9375, 0.5, 0.9375, 1.0, 0.9062, 1.0, 0.9062, 0.5, 0.9062, 0.5, 0.9062, 1.0, 0.875, 1.0, 0.875, 0.5, 0.875, 0.5, 0.875, 1.0, 0.8438, 1.0, 0.8438, 0.5, 0.8438, 0.5, 0.8438, 1.0, 0.8125, 1.0, 0.8125, 0.5, 0.8125, 0.5, 0.8125, 1.0, 0.7812, 1.0, 0.7812, 0.5, 0.7812, 0.5, 0.7812, 1.0, 0.75, 1.0, 0.75, 0.5, 0.75, 0.5, 0.75, 1.0, 0.7188, 1.0, 0.7188, 0.5, 0.7188, 0.5, 0.7188, 1.0, 0.6875, 1.0, 0.6875, 0.5, 0.6875, 0.5, 0.6875, 1.0, 0.6562, 1.0, 0.6562, 0.5, 0.6562, 0.5, 0.6562, 1.0, 0.625, 1.0, 0.625, 0.5, 0.625, 0.5, 0.625, 1.0, 0.5938, 1.0, 0.5938, 0.5, 0.5938, 0.5, 0.5938, 1.0, 0.5625, 1.0, 0.5625, 0.5, 0.5625, 0.5, 0.5625, 1.0, 0.5312, 1.0, 0.5312, 0.5, 0.5312, 0.5, 0.5312, 1.0, 0.5, 1.0, 0.5, 0.5, 0.5, 0.5, 0.5, 1.0, 0.4688, 1.0, 0.4688, 0.5, 0.4688, 0.5, 0.4688, 1.0, 0.4375, 1.0, 0.4375, 0.5, 0.4375, 0.5, 0.4375, 1.0, 0.4062, 1.0, 0.4062, 0.5, 0.4062, 0.5, 0.4062, 1.0, 0.375, 1.0, 0.375, 0.5, 0.375, 0.5, 0.375, 1.0, 0.3438, 1.0, 0.3438, 0.5, 0.3438, 0.5, 0.3438, 1.0, 0.3125, 1.0, 0.3125, 0.5, 0.3125, 0.5, 0.3125, 1.0, 0.2812, 1.0, 0.2812, 0.5, 0.2812, 0.5, 0.2812, 1.0, 0.25, 1.0, 0.25, 0.5, 0.25, 0.5, 0.25, 1.0, 0.2188, 1.0, 0.2188, 0.5, 0.2188, 0.5, 0.2188, 1.0, 0.1875, 1.0, 0.1875, 0.5, 0.1875, 0.5, 0.1875, 1.0, 0.1562, 1.0, 0.1562, 0.5, 0.1562, 0.5, 0.1562, 1.0, 0.125, 1.0, 0.125, 0.5, 0.125, 0.5, 0.125, 1.0, 0.09375, 1.0, 0.09375, 0.5, 0.09375, 0.5, 0.09375, 1.0, 0.0625, 1.0, 0.0625, 0.5, 0.2968, 0.4854, 0.25, 0.49, 0.2032, 0.4854, 0.1582, 0.4717, 0.1167, 0.4496, 0.08029, 0.4197, 0.05045, 0.3833, 0.02827, 0.3418, 0.01461, 0.2968, 0.01, 0.25, 0.01461, 0.2032, 0.02827, 0.1582, 0.05045, 0.1167, 0.08029, 0.08029, 0.1167, 0.05045, 0.1582, 0.02827, 0.2032, 0.01461, 0.25, 0.01, 0.2968, 0.01461, 0.3418, 0.02827, 0.3833, 0.05045, 0.4197, 0.08029, 0.4496, 0.1167, 0.4717, 0.1582, 0.4854, 0.2032, 0.49, 0.25, 0.4854, 0.2968, 0.4717, 0.3418, 0.4496, 0.3833, 0.4197, 0.4197, 0.3833, 0.4496, 0.3418, 0.4717, 0.0625, 0.5, 0.0625, 1.0, 0.03125, 1.0, 0.03125, 0.5, 0.03125, 0.5, 0.03125, 1.0, 0.0, 1.0, 0.0, 0.5, 0.75, 0.49, 0.7968, 0.4854, 0.8418, 0.4717, 0.8833, 0.4496, 0.9197, 0.4197, 0.9496, 0.3833, 0.9717, 0.3418, 0.9854, 0.2968, 0.99, 0.25, 0.9854, 0.2032, 0.9717, 0.1582, 0.9496, 0.1167, 0.9197, 0.08029, 0.8833, 0.05045, 0.8418, 0.02827, 0.7968, 0.01461, 0.75, 0.01, 0.7032, 0.01461, 0.6582, 0.02827, 0.6167, 0.05045, 0.5803, 0.08029, 0.5504, 0.1167, 0.5283, 0.1582, 0.5146, 0.2032, 0.51, 0.25, 0.5146, 0.2968, 0.5283, 0.3418, 0.5504, 0.3833, 0.5803, 0.4197, 0.6167, 0.4496, 0.6582, 0.4717, 0.7032, 0.4854])
me_cylinder.use_remesh_fix_poles = True
me_cylinder.use_remesh_preserve_attributes = False
me_cylinder.update()
me_circle_010 = bpy.data.meshes.new('Circle.010')
me_circle_010.from_pydata([(-0.0105, 0.05277, -0.1918), (4.935e-10, 0.05381, -0.1918), (-0.02059, 0.04971, -0.1918), (-0.02989, 0.04474, -0.1918), (-0.03805, 0.03805, -0.1918), (-0.04474, 0.02989, -0.1918), (-0.04971, 0.02059, -0.1918), (-0.05277, 0.0105, -0.1918), (-0.05381, -2.686e-08, -0.1918), (-0.05277, -0.0105, -0.1918), (-0.04971, -0.02059, -0.1918), (-0.04474, -0.02989, -0.1918), (-0.03805, -0.03805, -0.1918), (-0.02989, -0.04474, -0.1918), (-0.02059, -0.04971, -0.1918), (-0.0105, -0.05277, -0.1918), (5.197e-09, -0.05381, -0.1918), (0.0105, -0.05277, -0.1918), (0.02059, -0.04971, -0.1918), (0.02989, -0.04474, -0.1918), (0.03805, -0.03805, -0.1918), (0.04474, -0.02989, -0.1918), (0.04971, -0.02059, -0.1918), (0.05277, -0.0105, -0.1918), (0.05381, -2.386e-08, -0.1918), (0.05277, 0.0105, -0.1918), (0.04971, 0.02059, -0.1918), (0.04474, 0.02989, -0.1918), (0.03805, 0.03805, -0.1918), (0.02989, 0.04474, -0.1918), (0.02059, 0.04971, -0.1918), (0.0105, 0.05277, -0.1918), (-0.01917, 0.09639, -0.09316), (3.594e-09, 0.09827, -0.09316), (-0.03761, 0.09079, -0.09316), (-0.0546, 0.08171, -0.09316), (-0.06949, 0.06949, -0.09316), (-0.08171, 0.0546, -0.09316), (-0.09079, 0.03761, -0.09316), (-0.09639, 0.01917, -0.09316), (-0.09827, -4.905e-08, -0.09316), (-0.09639, -0.01917, -0.09316), (-0.09079, -0.03761, -0.09316), (-0.08171, -0.0546, -0.09316), (-0.06949, -0.06949, -0.09316), (-0.0546, -0.08171, -0.09316), (-0.03761, -0.09079, -0.09316), (-0.01917, -0.09639, -0.09316), (1.219e-08, -0.09827, -0.09316), (0.01917, -0.09639, -0.09316), (0.03761, -0.09079, -0.09316), (0.0546, -0.08171, -0.09316), (0.06949, -0.06949, -0.09316), (0.08171, -0.0546, -0.09316), (0.09079, -0.03761, -0.09316), (0.09639, -0.01917, -0.09316), (0.09827, -4.358e-08, -0.09316), (0.09639, 0.01917, -0.09316), (0.09079, 0.03761, -0.09316), (0.08171, 0.0546, -0.09316), (0.06949, 0.06949, -0.09316), (0.0546, 0.08171, -0.09316), (0.03761, 0.09079, -0.09316), (0.01917, 0.09639, -0.09316), (-0.007785, 0.03914, 0.285), (2.018e-07, 0.0399, 0.285), (-0.01527, 0.03687, 0.285), (-0.02217, 0.03318, 0.285), (-0.02822, 0.02822, 0.285), (-0.03318, 0.02217, 0.285), (-0.03687, 0.01527, 0.285), (-0.03914, 0.007785, 0.285), (-0.0399, -4.971e-08, 0.285), (-0.03914, -0.007785, 0.285), (-0.03687, -0.01527, 0.285), (-0.03318, -0.02217, 0.285), (-0.02822, -0.02822, 0.285), (-0.02217, -0.03318, 0.285), (-0.01527, -0.03687, 0.285), (-0.007785, -0.03914, 0.285), (2.053e-07, -0.0399, 0.285), (0.007785, -0.03914, 0.285), (0.01527, -0.03687, 0.285), (0.02217, -0.03318, 0.285), (0.02822, -0.02822, 0.285), (0.03318, -0.02217, 0.285), (0.03687, -0.01527, 0.285), (0.03914, -0.007785, 0.285), (0.0399, -4.749e-08, 0.285), (0.03914, 0.007785, 0.285), (0.03687, 0.01527, 0.285), (0.03318, 0.02217, 0.285), (0.02822, 0.02822, 0.285), (0.02217, 0.03318, 0.285), (0.01527, 0.03687, 0.285), (0.007785, 0.03914, 0.285)], [], [(6, 7, 39, 38), (41, 42, 74, 73), (20, 21, 53, 52), (7, 8, 40, 39), (21, 22, 54, 53), (8, 9, 41, 40), (22, 23, 55, 54), (9, 10, 42, 41), (23, 24, 56, 55), (10, 11, 43, 42), (24, 25, 57, 56), (11, 12, 44, 43), (25, 26, 58, 57), (12, 13, 45, 44), (26, 27, 59, 58), (13, 14, 46, 45), (1, 0, 32, 33), (27, 28, 60, 59), (14, 15, 47, 46), (0, 2, 34, 32), (28, 29, 61, 60), (15, 16, 48, 47), (2, 3, 35, 34), (29, 30, 62, 61), (16, 17, 49, 48), (3, 4, 36, 35), (30, 31, 63, 62), (17, 18, 50, 49), (4, 5, 37, 36), (31, 1, 33, 63), (18, 19, 51, 50), (5, 6, 38, 37), (19, 20, 52, 51), (55, 56, 88, 87), (42, 43, 75, 74), (56, 57, 89, 88), (43, 44, 76, 75), (57, 58, 90, 89), (44, 45, 77, 76), (58, 59, 91, 90), (45, 46, 78, 77), (33, 32, 64, 65), (59, 60, 92, 91), (46, 47, 79, 78), (32, 34, 66, 64), (60, 61, 93, 92), (47, 48, 80, 79), (34, 35, 67, 66), (61, 62, 94, 93), (48, 49, 81, 80), (35, 36, 68, 67), (62, 63, 95, 94), (49, 50, 82, 81), (36, 37, 69, 68), (63, 33, 65, 95), (50, 51, 83, 82), (37, 38, 70, 69), (51, 52, 84, 83), (38, 39, 71, 70), (52, 53, 85, 84), (39, 40, 72, 71), (53, 54, 86, 85), (40, 41, 73, 72), (54, 55, 87, 86), (64, 66, 67, 68, 69, 70, 71, 72, 73, 74, 75, 76, 77, 78, 79, 80, 81, 82, 83, 84, 85, 86, 87, 88, 89, 90, 91, 92, 93, 94, 95, 65), (0, 1, 31, 30, 29, 28, 27, 26, 25, 24, 23, 22, 21, 20, 19, 18, 17, 16, 15, 14, 13, 12, 11, 10, 9, 8, 7, 6, 5, 4, 3, 2)])
_uv = me_circle_010.uv_layers.new(name='UVMap')
_uv.uv.foreach_set('vector', [0.0, 0.0, 0.0, 0.0, 0.0, 0.0, 0.0, 0.0, 0.0, 0.0, 0.0, 0.0, 0.0, 0.0, 0.0, 0.0, 0.0, 0.0, 0.0, 0.0, 0.0, 0.0, 0.0, 0.0, 0.0, 0.0, 0.0, 0.0, 0.0, 0.0, 0.0, 0.0, 0.0, 0.0, 0.0, 0.0, 0.0, 0.0, 0.0, 0.0, 0.0, 0.0, 0.0, 0.0, 0.0, 0.0, 0.0, 0.0, 0.0, 0.0, 0.0, 0.0, 0.0, 0.0, 0.0, 0.0, 0.0, 0.0, 0.0, 0.0, 0.0, 0.0, 0.0, 0.0, 0.0, 0.0, 0.0, 0.0, 0.0, 0.0, 0.0, 0.0, 0.0, 0.0, 0.0, 0.0, 0.0, 0.0, 0.0, 0.0, 0.0, 0.0, 0.0, 0.0, 0.0, 0.0, 0.0, 0.0, 0.0, 0.0, 0.0, 0.0, 0.0, 0.0, 0.0, 0.0, 0.0, 0.0, 0.0, 0.0, 0.0, 0.0, 0.0, 0.0, 0.0, 0.0, 0.0, 0.0, 0.0, 0.0, 0.0, 0.0, 0.0, 0.0, 0.0, 0.0, 0.0, 0.0, 0.0, 0.0, 0.0, 0.0, 0.0, 0.0, 0.0, 0.0, 0.0, 0.0, 0.0, 0.0, 0.0, 0.0, 0.0, 0.0, 0.0, 0.0, 0.0, 0.0, 0.0, 0.0, 0.0, 0.0, 0.0, 0.0, 0.0, 0.0, 0.0, 0.0, 0.0, 0.0, 0.0, 0.0, 0.0, 0.0, 0.0, 0.0, 0.0, 0.0, 0.0, 0.0, 0.0, 0.0, 0.0, 0.0, 0.0, 0.0, 0.0, 0.0, 0.0, 0.0, 0.0, 0.0, 0.0, 0.0, 0.0, 0.0, 0.0, 0.0, 0.0, 0.0, 0.0, 0.0, 0.0, 0.0, 0.0, 0.0, 0.0, 0.0, 0.0, 0.0, 0.0, 0.0, 0.0, 0.0, 0.0, 0.0, 0.0, 0.0, 0.0, 0.0, 0.0, 0.0, 0.0, 0.0, 0.0, 0.0, 0.0, 0.0, 0.0, 0.0, 0.0, 0.0, 0.0, 0.0, 0.0, 0.0, 0.0, 0.0, 0.0, 0.0, 0.0, 0.0, 0.0, 0.0, 0.0, 0.0, 0.0, 0.0, 0.0, 0.0, 0.0, 0.0, 0.0, 0.0, 0.0, 0.0, 0.0, 0.0, 0.0, 0.0, 0.0, 0.0, 0.0, 0.0, 0.0, 0.0, 0.0, 0.0, 0.0, 0.0, 0.0, 0.0, 0.0, 0.0, 0.0, 0.0, 0.0, 0.0, 0.0, 0.0, 0.0, 0.0, 0.0, 0.0, 0.0, 0.0, 0.0, 0.0, 0.0, 0.0, 0.0, 0.0, 0.0, 0.0, 0.0, 0.0, 0.0, 0.0, 0.0, 0.0, 0.0, 0.0, 0.0, 0.0, 0.0, 0.0, 0.0, 0.0, 0.0, 0.0, 0.0, 0.0, 0.0, 0.0, 0.0, 0.0, 0.0, 0.0, 0.0, 0.0, 0.0, 0.0, 0.0, 0.0, 0.0, 0.0, 0.0, 0.0, 0.0, 0.0, 0.0, 0.0, 0.0, 0.0, 0.0, 0.0, 0.0, 0.0, 0.0, 0.0, 0.0, 0.0, 0.0, 0.0, 0.0, 0.0, 0.0, 0.0, 0.0, 0.0, 0.0, 0.0, 0.0, 0.0, 0.0, 0.0, 0.0, 0.0, 0.0, 0.0, 0.0, 0.0, 0.0, 0.0, 0.0, 0.0, 0.0, 0.0, 0.0, 0.0, 0.0, 0.0, 0.0, 0.0, 0.0, 0.0, 0.0, 0.0, 0.0, 0.0, 0.0, 0.0, 0.0, 0.0, 0.0, 0.0, 0.0, 0.0, 0.0, 0.0, 0.0, 0.0, 0.0, 0.0, 0.0, 0.0, 0.0, 0.0, 0.0, 0.0, 0.0, 0.0, 0.0, 0.0, 0.0, 0.0, 0.0, 0.0, 0.0, 0.0, 0.0, 0.0, 0.0, 0.0, 0.0, 0.0, 0.0, 0.0, 0.0, 0.0, 0.0, 0.0, 0.0, 0.0, 0.0, 0.0, 0.0, 0.0, 0.0, 0.0, 0.0, 0.0, 0.0, 0.0, 0.0, 0.0, 0.0, 0.0, 0.0, 0.0, 0.0, 0.0, 0.0, 0.0, 0.0, 0.0, 0.0, 0.0, 0.0, 0.0, 0.0, 0.0, 0.0, 0.0, 0.0, 0.0, 0.0, 0.0, 0.0, 0.0, 0.0, 0.0, 0.0, 0.0, 0.0, 0.0, 0.0, 0.0, 0.0, 0.0, 0.0, 0.0, 0.0, 0.0, 0.0, 0.0, 0.0, 0.0, 0.0, 0.0, 0.0, 0.0, 0.0, 0.0, 0.0, 0.0, 0.0, 0.0, 0.0, 0.0, 0.0, 0.0, 0.0, 0.0, 0.0, 0.0, 0.0, 0.0, 0.0, 0.0, 0.0, 0.0, 0.0, 0.0, 0.0, 0.0, 0.0, 0.0, 0.0, 0.0, 0.0, 0.0, 0.0, 0.0, 0.0, 0.0, 0.0, 0.0, 0.0, 0.0, 0.0, 0.0, 0.0, 0.0, 0.0, 0.0, 0.0, 0.0, 0.0, 0.0, 0.0, 0.0, 0.0, 0.0, 0.0, 0.0, 0.0, 0.0, 0.0, 0.0, 0.0, 0.0, 0.0, 0.0, 0.0, 0.0, 0.0, 0.0, 0.0, 0.0, 0.0, 0.0, 0.0, 0.0, 0.0, 0.0, 0.0, 0.0, 0.0, 0.0, 0.0, 0.0, 0.0, 0.0, 0.0, 0.0, 0.0, 0.0, 0.0, 0.0, 0.0, 0.0, 0.0, 0.0, 0.0, 0.0, 0.0, 0.0, 0.0, 0.0, 0.0, 0.0, 0.0, 0.0, 0.0, 0.0, 0.0, 0.0, 0.0, 0.0, 0.0, 0.0, 0.0, 0.0, 0.0, 0.0, 0.0, 0.0, 0.0, 0.0, 0.0, 0.0, 0.0, 0.0, 0.0, 0.0, 0.0, 0.0, 0.0, 0.0, 0.0, 0.0, 0.0, 0.0, 0.0, 0.0, 0.0, 0.0, 0.0, 0.0, 0.0, 0.0, 0.0, 0.0, 0.0, 0.0, 0.0, 0.0, 0.0, 0.0, 0.0, 0.0, 0.0, 0.0, 0.0, 0.0, 0.0, 0.0, 0.0, 0.0, 0.0, 0.0, 0.0, 0.0, 0.0, 0.0, 0.0, 0.0, 0.0, 0.0, 0.0, 0.0, 0.0, 0.0, 0.0, 0.0, 0.0, 0.0, 0.0, 0.0])
me_circle_010.use_remesh_fix_poles = True
me_circle_010.use_remesh_preserve_attributes = False
me_circle_010.update()
me_circle_005 = bpy.data.meshes.new('Circle.005')
me_circle_005.from_pydata([(-0.0008691, 0.004369, -0.1918), (6.014e-10, 0.004455, -0.1918), (-0.001705, 0.004116, -0.1918), (-0.002475, 0.003704, -0.1918), (-0.00315, 0.00315, -0.1918), (-0.003704, 0.002475, -0.1918), (-0.004116, 0.001705, -0.1918), (-0.00437, 0.0008691, -0.1918), (-0.004455, -2.497e-08, -0.1918), (-0.00437, -0.0008692, -0.1918), (-0.004116, -0.001705, -0.1918), (-0.003704, -0.002475, -0.1918), (-0.00315, -0.00315, -0.1918), (-0.002475, -0.003704, -0.1918), (-0.001705, -0.004116, -0.1918), (-0.0008691, -0.00437, -0.1918), (9.909e-10, -0.004455, -0.1918), (0.0008692, -0.00437, -0.1918), (0.001705, -0.004116, -0.1918), (0.002475, -0.003704, -0.1918), (0.00315, -0.00315, -0.1918), (0.003704, -0.002475, -0.1918), (0.004116, -0.001705, -0.1918), (0.00437, -0.0008692, -0.1918), (0.004455, -2.472e-08, -0.1918), (0.00437, 0.0008691, -0.1918), (0.004116, 0.001705, -0.1918), (0.003704, 0.002475, -0.1918), (0.00315, 0.00315, -0.1918), (0.002475, 0.003704, -0.1918), (0.001705, 0.004116, -0.1918), (0.0008692, 0.004369, -0.1918), (-0.008499, 0.04273, -0.09316), (3.505e-09, 0.04357, -0.09316), (-0.01667, 0.04025, -0.09316), (-0.0242, 0.03622, -0.09316), (-0.03081, 0.03081, -0.09316), (-0.03622, 0.0242, -0.09316), (-0.04025, 0.01667, -0.09316), (-0.04273, 0.008499, -0.09316), (-0.04357, -4.806e-08, -0.09316), (-0.04273, -0.008499, -0.09316), (-0.04025, -0.01667, -0.09316), (-0.03622, -0.0242, -0.09316), (-0.03081, -0.03081, -0.09316), (-0.0242, -0.03622, -0.09316), (-0.01667, -0.04025, -0.09316), (-0.008499, -0.04273, -0.09316), (7.314e-09, -0.04357, -0.09316), (0.008499, -0.04273, -0.09316), (0.01667, -0.04025, -0.09316), (0.0242, -0.03622, -0.09316), (0.03081, -0.03081, -0.09316), (0.03622, -0.0242, -0.09316), (0.04025, -0.01667, -0.09316), (0.04273, -0.008499, -0.09316), (0.04357, -4.563e-08, -0.09316), (0.04273, 0.008499, -0.09316), (0.04025, 0.01667, -0.09316), (0.03622, 0.0242, -0.09316), (0.03081, 0.03081, -0.09316), (0.0242, 0.03622, -0.09316), (0.01667, 0.04025, -0.09316), (0.008499, 0.04273, -0.09316), (0.00187, -0.009399, 0.285), (2.048e-07, -0.009583, 0.285), (0.003667, -0.008853, 0.285), (0.005324, -0.007968, 0.285), (0.006776, -0.006776, 0.285), (0.007968, -0.005324, 0.285), (0.008853, -0.003667, 0.285), (0.009399, -0.00187, 0.285), (0.009583, -4.711e-08, 0.285), (0.009399, 0.001869, 0.285), (0.008853, 0.003667, 0.285), (0.007968, 0.005324, 0.285), (0.006776, 0.006776, 0.285), (0.005324, 0.007968, 0.285), (0.003667, 0.008853, 0.285), (0.00187, 0.009399, 0.285), (2.04e-07, 0.009583, 0.285), (-0.001869, 0.009399, 0.285), (-0.003667, 0.008853, 0.285), (-0.005324, 0.007968, 0.285), (-0.006776, 0.006776, 0.285), (-0.007968, 0.005324, 0.285), (-0.008853, 0.003667, 0.285), (-0.009398, 0.001869, 0.285), (-0.009583, -4.764e-08, 0.285), (-0.009398, -0.00187, 0.285), (-0.008853, -0.003667, 0.285), (-0.007968, -0.005324, 0.285), (-0.006776, -0.006776, 0.285), (-0.005324, -0.007968, 0.285), (-0.003667, -0.008853, 0.285), (-0.001869, -0.009399, 0.285)], [], [(6, 7, 39, 38), (41, 42, 74, 73), (20, 21, 53, 52), (7, 8, 40, 39), (21, 22, 54, 53), (8, 9, 41, 40), (22, 23, 55, 54), (9, 10, 42, 41), (23, 24, 56, 55), (10, 11, 43, 42), (24, 25, 57, 56), (11, 12, 44, 43), (25, 26, 58, 57), (12, 13, 45, 44), (26, 27, 59, 58), (13, 14, 46, 45), (1, 0, 32, 33), (27, 28, 60, 59), (14, 15, 47, 46), (0, 2, 34, 32), (28, 29, 61, 60), (15, 16, 48, 47), (2, 3, 35, 34), (29, 30, 62, 61), (16, 17, 49, 48), (3, 4, 36, 35), (30, 31, 63, 62), (17, 18, 50, 49), (4, 5, 37, 36), (31, 1, 33, 63), (18, 19, 51, 50), (5, 6, 38, 37), (19, 20, 52, 51), (55, 56, 88, 87), (42, 43, 75, 74), (56, 57, 89, 88), (43, 44, 76, 75), (57, 58, 90, 89), (44, 45, 77, 76), (58, 59, 91, 90), (45, 46, 78, 77), (33, 32, 64, 65), (59, 60, 92, 91), (46, 47, 79, 78), (32, 34, 66, 64), (60, 61, 93, 92), (47, 48, 80, 79), (34, 35, 67, 66), (61, 62, 94, 93), (48, 49, 81, 80), (35, 36, 68, 67), (62, 63, 95, 94), (49, 50, 82, 81), (36, 37, 69, 68), (63, 33, 65, 95), (50, 51, 83, 82), (37, 38, 70, 69), (51, 52, 84, 83), (38, 39, 71, 70), (52, 53, 85, 84), (39, 40, 72, 71), (53, 54, 86, 85), (40, 41, 73, 72), (54, 55, 87, 86), (64, 66, 67, 68, 69, 70, 71, 72, 73, 74, 75, 76, 77, 78, 79, 80, 81, 82, 83, 84, 85, 86, 87, 88, 89, 90, 91, 92, 93, 94, 95, 65), (0, 1, 31, 30, 29, 28, 27, 26, 25, 24, 23, 22, 21, 20, 19, 18, 17, 16, 15, 14, 13, 12, 11, 10, 9, 8, 7, 6, 5, 4, 3, 2)])
_uv = me_circle_005.uv_layers.new(name='UVMap')
_uv.uv.foreach_set('vector', [0.0, 0.0, 0.0, 0.0, 0.0, 0.0, 0.0, 0.0, 0.0, 0.0, 0.0, 0.0, 0.0, 0.0, 0.0, 0.0, 0.0, 0.0, 0.0, 0.0, 0.0, 0.0, 0.0, 0.0, 0.0, 0.0, 0.0, 0.0, 0.0, 0.0, 0.0, 0.0, 0.0, 0.0, 0.0, 0.0, 0.0, 0.0, 0.0, 0.0, 0.0, 0.0, 0.0, 0.0, 0.0, 0.0, 0.0, 0.0, 0.0, 0.0, 0.0, 0.0, 0.0, 0.0, 0.0, 0.0, 0.0, 0.0, 0.0, 0.0, 0.0, 0.0, 0.0, 0.0, 0.0, 0.0, 0.0, 0.0, 0.0, 0.0, 0.0, 0.0, 0.0, 0.0, 0.0, 0.0, 0.0, 0.0, 0.0, 0.0, 0.0, 0.0, 0.0, 0.0, 0.0, 0.0, 0.0, 0.0, 0.0, 0.0, 0.0, 0.0, 0.0, 0.0, 0.0, 0.0, 0.0, 0.0, 0.0, 0.0, 0.0, 0.0, 0.0, 0.0, 0.0, 0.0, 0.0, 0.0, 0.0, 0.0, 0.0, 0.0, 0.0, 0.0, 0.0, 0.0, 0.0, 0.0, 0.0, 0.0, 0.0, 0.0, 0.0, 0.0, 0.0, 0.0, 0.0, 0.0, 0.0, 0.0, 0.0, 0.0, 0.0, 0.0, 0.0, 0.0, 0.0, 0.0, 0.0, 0.0, 0.0, 0.0, 0.0, 0.0, 0.0, 0.0, 0.0, 0.0, 0.0, 0.0, 0.0, 0.0, 0.0, 0.0, 0.0, 0.0, 0.0, 0.0, 0.0, 0.0, 0.0, 0.0, 0.0, 0.0, 0.0, 0.0, 0.0, 0.0, 0.0, 0.0, 0.0, 0.0, 0.0, 0.0, 0.0, 0.0, 0.0, 0.0, 0.0, 0.0, 0.0, 0.0, 0.0, 0.0, 0.0, 0.0, 0.0, 0.0, 0.0, 0.0, 0.0, 0.0, 0.0, 0.0, 0.0, 0.0, 0.0, 0.0, 0.0, 0.0, 0.0, 0.0, 0.0, 0.0, 0.0, 0.0, 0.0, 0.0, 0.0, 0.0, 0.0, 0.0, 0.0, 0.0, 0.0, 0.0, 0.0, 0.0, 0.0, 0.0, 0.0, 0.0, 0.0, 0.0, 0.0, 0.0, 0.0, 0.0, 0.0, 0.0, 0.0, 0.0, 0.0, 0.0, 0.0, 0.0, 0.0, 0.0, 0.0, 0.0, 0.0, 0.0, 0.0, 0.0, 0.0, 0.0, 0.0, 0.0, 0.0, 0.0, 0.0, 0.0, 0.0, 0.0, 0.0, 0.0, 0.0, 0.0, 0.0, 0.0, 0.0, 0.0, 0.0, 0.0, 0.0, 0.0, 0.0, 0.0, 0.0, 0.0, 0.0, 0.0, 0.0, 0.0, 0.0, 0.0, 0.0, 0.0, 0.0, 0.0, 0.0, 0.0, 0.0, 0.0, 0.0, 0.0, 0.0, 0.0, 0.0, 0.0, 0.0, 0.0, 0.0, 0.0, 0.0, 0.0, 0.0, 0.0, 0.0, 0.0, 0.0, 0.0, 0.0, 0.0, 0.0, 0.0, 0.0, 0.0, 0.0, 0.0, 0.0, 0.0, 0.0, 0.0, 0.0, 0.0, 0.0, 0.0, 0.0, 0.0, 0.0, 0.0, 0.0, 0.0, 0.0, 0.0, 0.0, 0.0, 0.0, 0.0, 0.0, 0.0, 0.0, 0.0, 0.0, 0.0, 0.0, 0.0, 0.0, 0.0, 0.0, 0.0, 0.0, 0.0, 0.0, 0.0, 0.0, 0.0, 0.0, 0.0, 0.0, 0.0, 0.0, 0.0, 0.0, 0.0, 0.0, 0.0, 0.0, 0.0, 0.0, 0.0, 0.0, 0.0, 0.0, 0.0, 0.0, 0.0, 0.0, 0.0, 0.0, 0.0, 0.0, 0.0, 0.0, 0.0, 0.0, 0.0, 0.0, 0.0, 0.0, 0.0, 0.0, 0.0, 0.0, 0.0, 0.0, 0.0, 0.0, 0.0, 0.0, 0.0, 0.0, 0.0, 0.0, 0.0, 0.0, 0.0, 0.0, 0.0, 0.0, 0.0, 0.0, 0.0, 0.0, 0.0, 0.0, 0.0, 0.0, 0.0, 0.0, 0.0, 0.0, 0.0, 0.0, 0.0, 0.0, 0.0, 0.0, 0.0, 0.0, 0.0, 0.0, 0.0, 0.0, 0.0, 0.0, 0.0, 0.0, 0.0, 0.0, 0.0, 0.0, 0.0, 0.0, 0.0, 0.0, 0.0, 0.0, 0.0, 0.0, 0.0, 0.0, 0.0, 0.0, 0.0, 0.0, 0.0, 0.0, 0.0, 0.0, 0.0, 0.0, 0.0, 0.0, 0.0, 0.0, 0.0, 0.0, 0.0, 0.0, 0.0, 0.0, 0.0, 0.0, 0.0, 0.0, 0.0, 0.0, 0.0, 0.0, 0.0, 0.0, 0.0, 0.0, 0.0, 0.0, 0.0, 0.0, 0.0, 0.0, 0.0, 0.0, 0.0, 0.0, 0.0, 0.0, 0.0, 0.0, 0.0, 0.0, 0.0, 0.0, 0.0, 0.0, 0.0, 0.0, 0.0, 0.0, 0.0, 0.0, 0.0, 0.0, 0.0, 0.0, 0.0, 0.0, 0.0, 0.0, 0.0, 0.0, 0.0, 0.0, 0.0, 0.0, 0.0, 0.0, 0.0, 0.0, 0.0, 0.0, 0.0, 0.0, 0.0, 0.0, 0.0, 0.0, 0.0, 0.0, 0.0, 0.0, 0.0, 0.0, 0.0, 0.0, 0.0, 0.0, 0.0, 0.0, 0.0, 0.0, 0.0, 0.0, 0.0, 0.0, 0.0, 0.0, 0.0, 0.0, 0.0, 0.0, 0.0, 0.0, 0.0, 0.0, 0.0, 0.0, 0.0, 0.0, 0.0, 0.0, 0.0, 0.0, 0.0, 0.0, 0.0, 0.0, 0.0, 0.0, 0.0, 0.0, 0.0, 0.0, 0.0, 0.0, 0.0, 0.0, 0.0, 0.0, 0.0, 0.0, 0.0, 0.0, 0.0, 0.0, 0.0, 0.0, 0.0, 0.0, 0.0, 0.0, 0.0, 0.0, 0.0, 0.0, 0.0, 0.0, 0.0, 0.0, 0.0, 0.0, 0.0, 0.0, 0.0, 0.0, 0.0, 0.0, 0.0, 0.0, 0.0, 0.0, 0.0, 0.0, 0.0, 0.0, 0.0, 0.0, 0.0, 0.0, 0.0, 0.0, 0.0, 0.0, 0.0, 0.0, 0.0, 0.0, 0.0, 0.0, 0.0, 0.0, 0.0, 0.0, 0.0, 0.0, 0.0, 0.0, 0.0, 0.0, 0.0])
me_circle_005.use_remesh_fix_poles = True
me_circle_005.use_remesh_preserve_attributes = False
me_circle_005.update()
me_plane = bpy.data.meshes.new('Plane')
me_plane.from_pydata([(-1.0, 1.0, 0.0), (1.0, 1.0, 0.0), (-1.0, -1.0, 1.371), (1.0, -1.0, 1.371), (-1.0, -1.0, 0.556), (-1.0, -0.444, 0.0), (-1.0, -0.9916, 0.4595), (-1.0, -0.9665, 0.3659), (-1.0, -0.9255, 0.278), (-1.0, -0.8699, 0.1986), (-1.0, -0.8014, 0.1301), (-1.0, -0.722, 0.07449), (-1.0, -0.6341, 0.03353), (-1.0, -0.5405, 0.008447), (1.0, -0.444, 0.0), (1.0, -1.0, 0.556), (1.0, -0.5405, 0.008447), (1.0, -0.6341, 0.03353), (1.0, -0.722, 0.07449), (1.0, -0.8014, 0.1301), (1.0, -0.8699, 0.1986), (1.0, -0.9255, 0.278), (1.0, -0.9665, 0.3659), (1.0, -0.9916, 0.4595)], [], [(15, 4, 2, 3), (4, 15, 23, 6), (6, 23, 22, 7), (7, 22, 21, 8), (8, 21, 20, 9), (9, 20, 19, 10), (10, 19, 18, 11), (11, 18, 17, 12), (12, 17, 16, 13), (13, 16, 14, 5), (5, 14, 1, 0)])
me_plane.polygons.foreach_set('use_smooth', [True] * 11)
_uv = me_plane.uv_layers.new(name='UVMap')
_uv.uv.foreach_set('vector', [1.0, 0.0, 0.0, 0.0, 0.0, 0.0, 1.0, 0.0, 0.0, 0.0, 1.0, 0.0, 1.0, 0.0, 0.0, 0.0, 0.0, 0.0, 1.0, 0.0, 1.0, 0.0, 0.0, 0.0, 0.0, 0.0, 1.0, 0.0, 1.0, 0.0, 0.0, 0.0, 0.0, 0.0, 1.0, 0.0, 1.0, 0.0, 0.0, 0.0, 0.0, 0.0, 1.0, 0.0, 1.0, 0.09931, 0.0, 0.09931, 0.0, 0.09931, 1.0, 0.09931, 1.0, 0.139, 0.0, 0.139, 0.0, 0.139, 1.0, 0.139, 1.0, 0.1829, 0.0, 0.1829, 0.0, 0.1829, 1.0, 0.1829, 1.0, 0.2297, 0.0, 0.2297, 0.0, 0.2297, 1.0, 0.2297, 1.0, 0.278, 0.0, 0.278, 0.0, 0.278, 1.0, 0.278, 1.0, 1.0, 0.0, 1.0])
me_plane.materials.append(mat_background)
me_plane.use_remesh_fix_poles = True
me_plane.use_remesh_preserve_attributes = False
me_plane.update()

# ---- objects
ob_refpic = bpy.data.objects.new('RefPic', None)
ob_lamp = bpy.data.objects.new('Lamp', me_circle_009)
ob_glass = bpy.data.objects.new('Glass', me_circle_001)
ob_emitter = bpy.data.objects.new('Emitter', me_cylinder)
ob_turbulence_bottom = bpy.data.objects.new('Turbulence Bottom', None)
ob_wind_bottom = bpy.data.objects.new('Wind Bottom', None)
ob_wind_top = bpy.data.objects.new('Wind Top', None)
ob_bounds_orginal = bpy.data.objects.new('Bounds Orginal', me_circle_010)
ob_mball = bpy.data.objects.new('Mball', None)
ob_bounds = bpy.data.objects.new('Bounds', me_circle_005)
ob_turbulence_top = bpy.data.objects.new('Turbulence Top', None)
ob_backdrop = bpy.data.objects.new('Backdrop', me_plane)
ob_camera = bpy.data.objects.new('Camera', cam_camera)
ob_area = bpy.data.objects.new('Area', light_area)
ob_area_001 = bpy.data.objects.new('Area.001', light_area_001)
ob_area_002 = bpy.data.objects.new('Area.002', light_area_002)

# ---- transforms, parenting, visibility, modifiers, constraints
ob_refpic.location = (1.754e-07, -2.0, 0.3348)
ob_refpic.rotation_euler = (1.571, 0.0, 3.142)
ob_refpic.scale = (0.1422, 0.1422, 0.1422)
ob_refpic.empty_display_type = 'IMAGE'
ob_refpic.empty_display_size = 5.0
ob_lamp.location = (0.0, 0.0, 0.0)
ob_lamp.display_type = 'SOLID'
_m = ob_lamp.modifiers.new('Solidify', 'SOLIDIFY')
_m.thickness = 0.005
_m.use_even_offset = True
_m = ob_lamp.modifiers.new('Bevel', 'BEVEL')
_m.width = 0.003
_m.width_pct = 0.003
_m.segments = 2
ob_glass.location = (0.0, 0.0, 0.0)
_m = ob_glass.modifiers.new('Solidify', 'SOLIDIFY')
_m.thickness = 0.008
_m.use_even_offset = True
_m = ob_glass.modifiers.new('Bevel', 'BEVEL')
_m.width = 25.0
_m.width_pct = 25.0
_m.segments = 3
_m.offset_type = 'PERCENT'
ob_emitter.location = (0.0, 0.0, 0.401)
ob_emitter.scale = (0.3553, 0.3553, 0.7583)
ob_emitter.display_type = 'BOUNDS'
_m = ob_emitter.modifiers.new('ParticleSystem', 'PARTICLE_SYSTEM')
ob_turbulence_bottom.location = (0.0, 0.0, 0.3436)
ob_turbulence_bottom.scale = (0.1155, 0.1155, 0.1155)
ob_wind_bottom.location = (0.0, 0.0, 0.1277)
ob_wind_bottom.scale = (0.09815, 0.09815, 0.09815)
ob_wind_bottom.empty_display_type = 'SINGLE_ARROW'
ob_wind_top.location = (0.0, -6.285e-09, 0.6981)
ob_wind_top.rotation_euler = (3.142, -0.0, 0.0)
ob_wind_top.scale = (0.09815, 0.09815, 0.09815)
ob_wind_top.empty_display_type = 'SINGLE_ARROW'
ob_bounds_orginal.location = (0.0, 0.0, 0.396)
ob_bounds_orginal.display_type = 'WIRE'
ob_mball.location = (0.0, 0.0, 0.0)
ob_mball.scale = (0.04, 0.04, 0.04)
ob_mball.empty_image_offset = (0.0, 0.0)
ob_bounds.location = (0.0, 0.0, 0.396)
ob_bounds.display_type = 'WIRE'
_m = ob_bounds.modifiers.new('Collision', 'COLLISION')
ob_turbulence_top.location = (0.0, 0.0, 0.5065)
ob_turbulence_top.rotation_euler = (0.0, 0.0, 3.142)
ob_turbulence_top.scale = (0.1155, 0.1155, 0.1155)
ob_backdrop.location = (0.0, 0.0, 0.0)
ob_backdrop.scale = (2.387, 2.387, 2.387)
ob_camera.location = (1.361e-07, 2.162, 0.867)
ob_camera.rotation_euler = (1.322, -0.0, 3.142)
ob_camera.scale = (0.3266, 0.3266, 0.3266)
ob_area.location = (1.473, 0.05086, 0.5999)
ob_area.rotation_euler = (1.518, 0.006427, 7.904)
ob_area.scale = (0.1614, 1.681, 0.5536)
ob_area_001.location = (-1.278, 0.8815, 0.3376)
ob_area_001.rotation_euler = (1.463, 0.02181, 10.43)
ob_area_001.scale = (0.1614, 1.681, 0.5536)
ob_area_002.location = (1.419e-09, -1.441, 1.502)
ob_area_002.rotation_euler = (0.0, 3.142, 0.0)
ob_area_002.scale = (-0.4073, -0.4073, -0.4073)

# ---- collection membership
scene.collection.objects.link(ob_refpic)
scene.collection.objects.link(ob_lamp)
scene.collection.objects.link(ob_glass)
scene.collection.objects.link(ob_emitter)
scene.collection.objects.link(ob_turbulence_bottom)
scene.collection.objects.link(ob_wind_bottom)
scene.collection.objects.link(ob_wind_top)
scene.collection.objects.link(ob_bounds_orginal)
scene.collection.objects.link(ob_mball)
scene.collection.objects.link(ob_bounds)
scene.collection.objects.link(ob_turbulence_top)
scene.collection.objects.link(ob_backdrop)
scene.collection.objects.link(ob_camera)
scene.collection.objects.link(ob_area)
scene.collection.objects.link(ob_area_001)
scene.collection.objects.link(ob_area_002)

# ---- scene / render settings (as saved in the file)
scene.camera = ob_camera
scene.frame_start = 0; scene.frame_end = 300; scene.frame_set(128)
scene.render.engine = 'BLENDER_EEVEE_NEXT'
scene.render.fps = 30
scene.cycles.sampling_pattern = 'TABULATED_SOBOL'
scene.cycles.use_light_tree = False
scene.eevee.use_gtao = True
scene.eevee.use_raytracing = True
scene.view_settings.view_transform = 'Filmic'
bpy.context.view_layer.update()
